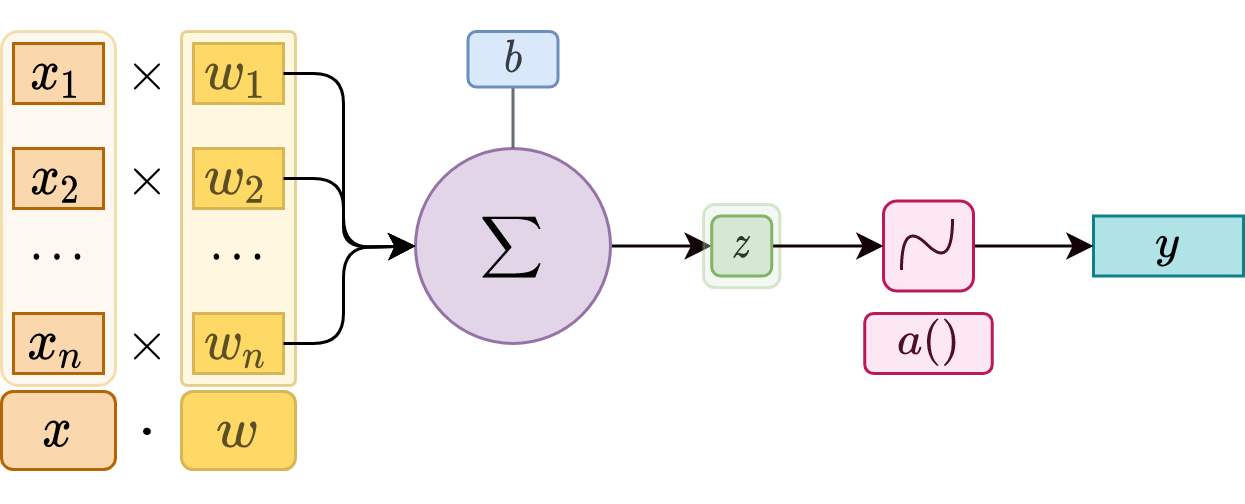

The diagram above was exported from draw.io. Its source (the exported page's mxGraphModel, read from the mxfile embedded in the PNG):
<mxGraphModel dx="307" dy="151" grid="1" gridSize="10" guides="1" tooltips="1" connect="1" arrows="1" fold="1" page="1" pageScale="1" pageWidth="850" pageHeight="1100" math="1" shadow="0">
  <root>
    <mxCell id="0" />
    <mxCell id="1" parent="0" />
    <mxCell id="kjHCIcXG6RCC1p_CgGT3-4" style="edgeStyle=orthogonalEdgeStyle;rounded=0;orthogonalLoop=1;jettySize=auto;html=1;entryX=0;entryY=0.5;entryDx=0;entryDy=0;fontColor=#4D0E27;strokeColor=#120309;" parent="1" source="pG_xLdBC4JBbLOL6p_uk-2" target="kjHCIcXG6RCC1p_CgGT3-3" edge="1">
      <mxGeometry relative="1" as="geometry" />
    </mxCell>
    <mxCell id="pG_xLdBC4JBbLOL6p_uk-2" value="&lt;span&gt;$$\sum$$&lt;/span&gt;" style="ellipse;whiteSpace=wrap;html=1;fillColor=#e1d5e7;strokeColor=#9673a6;" parent="1" vertex="1">
      <mxGeometry x="384" y="409.005" width="65" height="65" as="geometry" />
    </mxCell>
    <mxCell id="pG_xLdBC4JBbLOL6p_uk-3" value="" style="text;html=1;strokeColor=#d79b00;fillColor=#ffe6cc;align=center;verticalAlign=middle;whiteSpace=wrap;rounded=1;fontSize=15;fontColor=#523A00;opacity=30;" parent="1" vertex="1">
      <mxGeometry x="246" y="370" width="38" height="118" as="geometry" />
    </mxCell>
    <mxCell id="pG_xLdBC4JBbLOL6p_uk-5" value="$$x_1$$" style="text;html=1;fillColor=#fad7ac;align=center;verticalAlign=middle;whiteSpace=wrap;rounded=0;fontSize=15;strokeColor=#b46504;" parent="1" vertex="1">
      <mxGeometry x="250" y="374" width="30" height="20" as="geometry" />
    </mxCell>
    <mxCell id="pG_xLdBC4JBbLOL6p_uk-7" value="$$x_2$$" style="text;html=1;strokeColor=#b46504;fillColor=#fad7ac;align=center;verticalAlign=middle;whiteSpace=wrap;rounded=0;fontSize=15;" parent="1" vertex="1">
      <mxGeometry x="250" y="409" width="30" height="20" as="geometry" />
    </mxCell>
    <mxCell id="pG_xLdBC4JBbLOL6p_uk-9" value="$$x_n$$" style="text;html=1;strokeColor=#b46504;fillColor=#fad7ac;align=center;verticalAlign=middle;whiteSpace=wrap;rounded=0;fontSize=15;" parent="1" vertex="1">
      <mxGeometry x="250" y="464" width="30" height="20" as="geometry" />
    </mxCell>
    <mxCell id="pG_xLdBC4JBbLOL6p_uk-11" value="&lt;span style=&quot;font-family: &amp;quot;courier new&amp;quot;, courier, monospace; font-size: 15px; background-color: rgb(255, 255, 255);&quot;&gt;$$...$$&lt;/span&gt;" style="text;html=1;strokeColor=none;fillColor=none;align=center;verticalAlign=middle;whiteSpace=wrap;rounded=0;sketch=0;fontSize=15;" parent="1" vertex="1">
      <mxGeometry x="255" y="432.76" width="20" height="20" as="geometry" />
    </mxCell>
    <mxCell id="pG_xLdBC4JBbLOL6p_uk-18" value="" style="rounded=1;whiteSpace=wrap;html=1;fontSize=15;fillColor=#fff2cc;arcSize=5;opacity=60;strokeColor=#D6B656;" parent="1" vertex="1">
      <mxGeometry x="306" y="370" width="38" height="118" as="geometry" />
    </mxCell>
    <mxCell id="pG_xLdBC4JBbLOL6p_uk-19" value="&lt;font style=&quot;font-size: 15px;&quot;&gt;$$w_1$$&lt;/font&gt;" style="text;html=1;strokeColor=#d6b656;align=center;verticalAlign=middle;whiteSpace=wrap;rounded=0;fontSize=15;spacing=0;fillColor=#FFD966;fontColor=#5C4E25;" parent="1" vertex="1">
      <mxGeometry x="310" y="374" width="30" height="20" as="geometry" />
    </mxCell>
    <mxCell id="pG_xLdBC4JBbLOL6p_uk-20" value="$$\times$$" style="text;html=1;strokeColor=none;fillColor=none;align=center;verticalAlign=middle;whiteSpace=wrap;rounded=0;fontSize=15;" parent="1" vertex="1">
      <mxGeometry x="280" y="374" width="30" height="20" as="geometry" />
    </mxCell>
    <mxCell id="pG_xLdBC4JBbLOL6p_uk-22" value="&lt;font style=&quot;font-size: 15px&quot;&gt;$$w_2$$&lt;/font&gt;" style="text;html=1;strokeColor=#d6b656;align=center;verticalAlign=middle;whiteSpace=wrap;rounded=0;fontSize=15;spacing=0;fillColor=#FFD966;fontColor=#5C4E25;" parent="1" vertex="1">
      <mxGeometry x="310" y="409" width="30" height="20" as="geometry" />
    </mxCell>
    <mxCell id="pG_xLdBC4JBbLOL6p_uk-23" value="&lt;font style=&quot;font-size: 15px&quot;&gt;$$w_n$$&lt;/font&gt;" style="text;html=1;strokeColor=#d6b656;align=center;verticalAlign=middle;whiteSpace=wrap;rounded=0;fontSize=15;spacing=0;fillColor=#FFD966;fontColor=#5C4E25;" parent="1" vertex="1">
      <mxGeometry x="310" y="464" width="30" height="20" as="geometry" />
    </mxCell>
    <mxCell id="pG_xLdBC4JBbLOL6p_uk-24" value="&lt;span style=&quot;font-family: &amp;quot;courier new&amp;quot;, courier, monospace; font-size: 15px; background-color: rgb(255, 255, 255);&quot;&gt;$$...$$&lt;/span&gt;" style="text;html=1;strokeColor=none;fillColor=none;align=center;verticalAlign=middle;whiteSpace=wrap;rounded=0;sketch=0;fontSize=15;" parent="1" vertex="1">
      <mxGeometry x="315" y="432.76" width="20" height="20" as="geometry" />
    </mxCell>
    <mxCell id="pG_xLdBC4JBbLOL6p_uk-25" value="&lt;font style=&quot;font-size: 16px&quot;&gt;$$w$$&lt;/font&gt;" style="text;html=1;strokeColor=#d6b656;align=center;verticalAlign=middle;whiteSpace=wrap;rounded=1;fontSize=16;spacing=0;fillColor=#FFD966;fontColor=#5C4E25;" parent="1" vertex="1">
      <mxGeometry x="306" y="490" width="38" height="26" as="geometry" />
    </mxCell>
    <mxCell id="pG_xLdBC4JBbLOL6p_uk-26" value="$$x$$" style="text;html=1;strokeColor=#b46504;fillColor=#fad7ac;align=center;verticalAlign=middle;whiteSpace=wrap;rounded=1;fontSize=15;" parent="1" vertex="1">
      <mxGeometry x="246" y="490" width="38" height="25.99" as="geometry" />
    </mxCell>
    <mxCell id="pG_xLdBC4JBbLOL6p_uk-27" value="$$\times$$" style="text;html=1;strokeColor=none;fillColor=none;align=center;verticalAlign=middle;whiteSpace=wrap;rounded=0;fontSize=15;" parent="1" vertex="1">
      <mxGeometry x="280" y="409.01" width="30" height="20" as="geometry" />
    </mxCell>
    <mxCell id="pG_xLdBC4JBbLOL6p_uk-28" value="$$\cdot$$" style="text;html=1;strokeColor=none;fillColor=none;align=center;verticalAlign=middle;whiteSpace=wrap;rounded=0;fontSize=15;" parent="1" vertex="1">
      <mxGeometry x="280" y="493" width="30" height="20" as="geometry" />
    </mxCell>
    <mxCell id="pG_xLdBC4JBbLOL6p_uk-29" value="$$\times$$" style="text;html=1;strokeColor=none;fillColor=none;align=center;verticalAlign=middle;whiteSpace=wrap;rounded=0;fontSize=15;" parent="1" vertex="1">
      <mxGeometry x="280" y="464" width="30" height="20" as="geometry" />
    </mxCell>
    <mxCell id="pG_xLdBC4JBbLOL6p_uk-38" value="&lt;span style=&quot;font-family: &amp;#34;courier new&amp;#34; , &amp;#34;courier&amp;#34; , monospace ; font-size: 15px ; background-color: rgb(255 , 255 , 255)&quot;&gt;$$y$$&lt;/span&gt;" style="text;html=1;strokeColor=#0e8088;fillColor=#b0e3e6;align=center;verticalAlign=middle;whiteSpace=wrap;rounded=0;sketch=0;fontSize=15;" parent="1" vertex="1">
      <mxGeometry x="610" y="431.5" width="50" height="20" as="geometry" />
    </mxCell>
    <mxCell id="s4CQT-sGdZX1xod7pP9W-4" style="edgeStyle=orthogonalEdgeStyle;rounded=0;orthogonalLoop=1;jettySize=auto;html=1;entryX=0.5;entryY=0;entryDx=0;entryDy=0;endArrow=none;endFill=0;strokeColor=#656D73;" parent="1" source="mlHqpkMci8CjMLZTB1kc-2" target="pG_xLdBC4JBbLOL6p_uk-2" edge="1">
      <mxGeometry relative="1" as="geometry" />
    </mxCell>
    <mxCell id="mlHqpkMci8CjMLZTB1kc-2" value="&lt;font style=&quot;font-size: 13px&quot;&gt;$$b$$&lt;/font&gt;" style="text;html=1;strokeColor=#6c8ebf;align=center;verticalAlign=middle;whiteSpace=wrap;rounded=1;fontSize=13;spacing=0;fillColor=#DAE8FC;fontColor=#393D42;" parent="1" vertex="1">
      <mxGeometry x="401.5" y="370" width="30" height="18.5" as="geometry" />
    </mxCell>
    <mxCell id="kjHCIcXG6RCC1p_CgGT3-7" style="edgeStyle=orthogonalEdgeStyle;rounded=0;orthogonalLoop=1;jettySize=auto;html=1;entryX=0;entryY=0.5;entryDx=0;entryDy=0;strokeColor=#120309;fontColor=#4D0E27;" parent="1" source="U-LYrH6mc5UcfhDE1emH-13" target="pG_xLdBC4JBbLOL6p_uk-38" edge="1">
      <mxGeometry relative="1" as="geometry" />
    </mxCell>
    <mxCell id="U-LYrH6mc5UcfhDE1emH-13" value="" style="rounded=1;whiteSpace=wrap;html=1;strokeColor=#BE185D;fillColor=#FCE7F3;" parent="1" vertex="1">
      <mxGeometry x="540" y="426.5" width="30" height="30" as="geometry" />
    </mxCell>
    <mxCell id="U-LYrH6mc5UcfhDE1emH-14" value="" style="curved=1;endArrow=none;html=1;entryX=0.767;entryY=0.2;entryDx=0;entryDy=0;entryPerimeter=0;endFill=0;exitX=0.2;exitY=0.767;exitDx=0;exitDy=0;exitPerimeter=0;fontColor=#4D0E27;strokeColor=#4D0E27;" parent="1" source="U-LYrH6mc5UcfhDE1emH-13" target="U-LYrH6mc5UcfhDE1emH-13" edge="1">
      <mxGeometry width="50" height="50" relative="1" as="geometry">
        <mxPoint x="520" y="521.5" as="sourcePoint" />
        <mxPoint x="570" y="471.5" as="targetPoint" />
        <Array as="points">
          <mxPoint x="546" y="432.5" />
          <mxPoint x="563" y="449.5" />
        </Array>
      </mxGeometry>
    </mxCell>
    <mxCell id="kjHCIcXG6RCC1p_CgGT3-1" value="" style="text;html=1;strokeColor=#82b366;align=center;verticalAlign=middle;whiteSpace=wrap;rounded=1;fontSize=15;spacing=0;fillColor=#d5e8d4;opacity=30;" parent="1" vertex="1">
      <mxGeometry x="480" y="427.63" width="25.5" height="27.75" as="geometry" />
    </mxCell>
    <mxCell id="kjHCIcXG6RCC1p_CgGT3-5" style="edgeStyle=orthogonalEdgeStyle;rounded=0;orthogonalLoop=1;jettySize=auto;html=1;entryX=0;entryY=0.5;entryDx=0;entryDy=0;strokeColor=#120309;fontColor=#4D0E27;" parent="1" source="kjHCIcXG6RCC1p_CgGT3-3" target="U-LYrH6mc5UcfhDE1emH-13" edge="1">
      <mxGeometry relative="1" as="geometry" />
    </mxCell>
    <mxCell id="kjHCIcXG6RCC1p_CgGT3-3" value="&lt;span style=&quot;font-family: &amp;#34;courier new&amp;#34; , &amp;#34;courier&amp;#34; , monospace ; font-size: 15px ; background-color: rgb(255 , 255 , 255)&quot;&gt;$$z$$&lt;/span&gt;" style="text;html=1;fillColor=#d5e8d4;align=center;verticalAlign=middle;whiteSpace=wrap;rounded=1;sketch=0;fontSize=15;strokeColor=#82B366;fontColor=#27361F;" parent="1" vertex="1">
      <mxGeometry x="482.75" y="431.505" width="20" height="20" as="geometry" />
    </mxCell>
    <mxCell id="kjHCIcXG6RCC1p_CgGT3-6" value="&lt;span style=&quot;font-family: &amp;#34;courier new&amp;#34; , &amp;#34;courier&amp;#34; , monospace ; font-size: 16px ; background-color: rgb(255 , 255 , 255)&quot;&gt;$$a()$$&lt;/span&gt;" style="text;html=1;align=center;verticalAlign=middle;whiteSpace=wrap;rounded=1;sketch=0;fontSize=16;strokeColor=#BE185D;fillColor=#FCE7F3;fontColor=#4D0E27;" parent="1" vertex="1">
      <mxGeometry x="533.75" y="464" width="42.5" height="20" as="geometry" />
    </mxCell>
    <mxCell id="TyzXah5PLpnolRQa10M--1" value="" style="endArrow=classic;html=1;entryX=0;entryY=0.5;entryDx=0;entryDy=0;exitX=1;exitY=0.5;exitDx=0;exitDy=0;" edge="1" parent="1" source="pG_xLdBC4JBbLOL6p_uk-19" target="pG_xLdBC4JBbLOL6p_uk-2">
      <mxGeometry width="50" height="50" relative="1" as="geometry">
        <mxPoint x="350" y="450" as="sourcePoint" />
        <mxPoint x="400" y="400" as="targetPoint" />
        <Array as="points">
          <mxPoint x="360" y="384" />
          <mxPoint x="360" y="442" />
        </Array>
      </mxGeometry>
    </mxCell>
    <mxCell id="TyzXah5PLpnolRQa10M--2" value="" style="endArrow=classic;html=1;entryX=0;entryY=0.5;entryDx=0;entryDy=0;exitX=1;exitY=0.5;exitDx=0;exitDy=0;" edge="1" parent="1" source="pG_xLdBC4JBbLOL6p_uk-22" target="pG_xLdBC4JBbLOL6p_uk-2">
      <mxGeometry width="50" height="50" relative="1" as="geometry">
        <mxPoint x="350" y="394" as="sourcePoint" />
        <mxPoint x="394" y="451.505" as="targetPoint" />
        <Array as="points">
          <mxPoint x="360" y="419" />
          <mxPoint x="360" y="442" />
        </Array>
      </mxGeometry>
    </mxCell>
    <mxCell id="TyzXah5PLpnolRQa10M--3" value="" style="endArrow=classic;html=1;entryX=0;entryY=0.5;entryDx=0;entryDy=0;exitX=1;exitY=0.5;exitDx=0;exitDy=0;" edge="1" parent="1" source="pG_xLdBC4JBbLOL6p_uk-23" target="pG_xLdBC4JBbLOL6p_uk-2">
      <mxGeometry width="50" height="50" relative="1" as="geometry">
        <mxPoint x="350" y="429" as="sourcePoint" />
        <mxPoint x="394" y="451.505" as="targetPoint" />
        <Array as="points">
          <mxPoint x="360" y="474" />
          <mxPoint x="360" y="442" />
        </Array>
      </mxGeometry>
    </mxCell>
  </root>
</mxGraphModel>